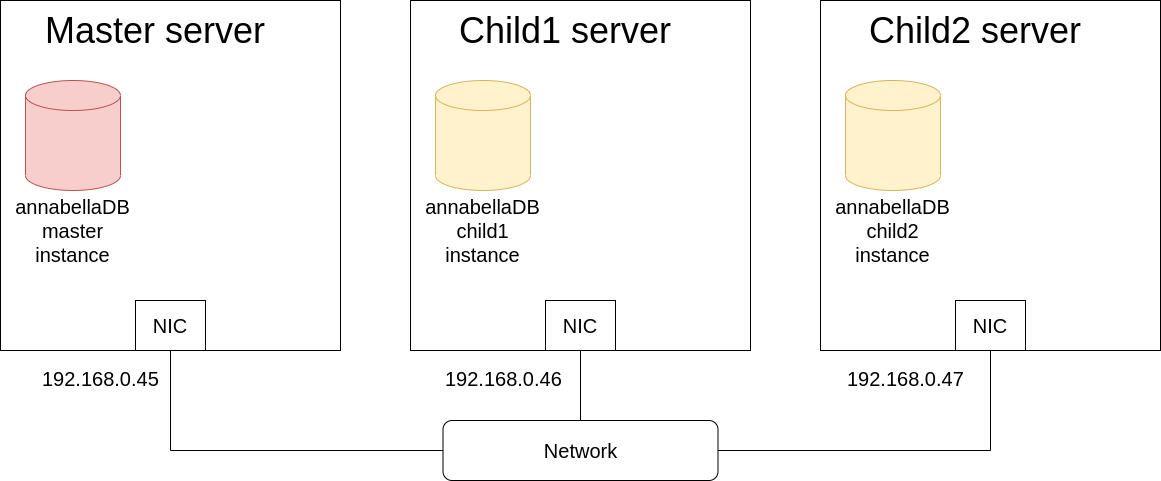

The diagram above was exported from draw.io. Its source (the exported page's mxGraphModel, read from the mxfile embedded in the PNG):
<mxGraphModel dx="1902" dy="1046" grid="1" gridSize="10" guides="1" tooltips="1" connect="1" arrows="1" fold="1" page="1" pageScale="1" pageWidth="850" pageHeight="1100" math="0" shadow="0">
  <root>
    <mxCell id="0" />
    <mxCell id="1" parent="0" />
    <mxCell id="_tVtmdJMDXeg7fQiu9dn-2" value="" style="rounded=0;whiteSpace=wrap;html=1;" vertex="1" parent="1">
      <mxGeometry x="80" y="170" width="340" height="350" as="geometry" />
    </mxCell>
    <mxCell id="_tVtmdJMDXeg7fQiu9dn-3" value="&lt;font style=&quot;font-size: 36px&quot;&gt;Master server&lt;/font&gt;" style="text;html=1;strokeColor=none;fillColor=none;align=center;verticalAlign=middle;whiteSpace=wrap;rounded=0;" vertex="1" parent="1">
      <mxGeometry x="105" y="170" width="260" height="60" as="geometry" />
    </mxCell>
    <mxCell id="_tVtmdJMDXeg7fQiu9dn-4" value="" style="shape=cylinder3;whiteSpace=wrap;html=1;boundedLbl=1;backgroundOutline=1;size=15;fillColor=#f8cecc;strokeColor=#b85450;" vertex="1" parent="1">
      <mxGeometry x="105" y="250" width="95" height="110" as="geometry" />
    </mxCell>
    <mxCell id="_tVtmdJMDXeg7fQiu9dn-5" value="&lt;font style=&quot;font-size: 20px&quot;&gt;annabellaDB master instance&lt;/font&gt;" style="text;html=1;strokeColor=none;fillColor=none;align=center;verticalAlign=middle;whiteSpace=wrap;rounded=0;" vertex="1" parent="1">
      <mxGeometry x="90" y="370" width="125" height="60" as="geometry" />
    </mxCell>
    <mxCell id="_tVtmdJMDXeg7fQiu9dn-20" style="edgeStyle=orthogonalEdgeStyle;rounded=0;orthogonalLoop=1;jettySize=auto;html=1;exitX=0.5;exitY=1;exitDx=0;exitDy=0;entryX=0;entryY=0.5;entryDx=0;entryDy=0;endArrow=none;endFill=0;" edge="1" parent="1" source="_tVtmdJMDXeg7fQiu9dn-6" target="_tVtmdJMDXeg7fQiu9dn-19">
      <mxGeometry relative="1" as="geometry" />
    </mxCell>
    <mxCell id="_tVtmdJMDXeg7fQiu9dn-6" value="&lt;font style=&quot;font-size: 20px&quot;&gt;NIC&lt;/font&gt;" style="rounded=0;whiteSpace=wrap;html=1;" vertex="1" parent="1">
      <mxGeometry x="215" y="470" width="70" height="50" as="geometry" />
    </mxCell>
    <mxCell id="_tVtmdJMDXeg7fQiu9dn-9" value="" style="rounded=0;whiteSpace=wrap;html=1;" vertex="1" parent="1">
      <mxGeometry x="490" y="170" width="340" height="350" as="geometry" />
    </mxCell>
    <mxCell id="_tVtmdJMDXeg7fQiu9dn-10" value="&lt;font style=&quot;font-size: 36px&quot;&gt;Child1 server&lt;/font&gt;" style="text;html=1;strokeColor=none;fillColor=none;align=center;verticalAlign=middle;whiteSpace=wrap;rounded=0;" vertex="1" parent="1">
      <mxGeometry x="515" y="170" width="260" height="60" as="geometry" />
    </mxCell>
    <mxCell id="_tVtmdJMDXeg7fQiu9dn-11" value="" style="shape=cylinder3;whiteSpace=wrap;html=1;boundedLbl=1;backgroundOutline=1;size=15;fillColor=#fff2cc;strokeColor=#d6b656;" vertex="1" parent="1">
      <mxGeometry x="515" y="250" width="95" height="110" as="geometry" />
    </mxCell>
    <mxCell id="_tVtmdJMDXeg7fQiu9dn-12" value="&lt;font style=&quot;font-size: 20px&quot;&gt;annabellaDB child1 instance&lt;/font&gt;" style="text;html=1;strokeColor=none;fillColor=none;align=center;verticalAlign=middle;whiteSpace=wrap;rounded=0;" vertex="1" parent="1">
      <mxGeometry x="500" y="370" width="125" height="60" as="geometry" />
    </mxCell>
    <mxCell id="_tVtmdJMDXeg7fQiu9dn-21" style="edgeStyle=orthogonalEdgeStyle;rounded=0;orthogonalLoop=1;jettySize=auto;html=1;exitX=0.5;exitY=1;exitDx=0;exitDy=0;entryX=0.5;entryY=0;entryDx=0;entryDy=0;endArrow=none;endFill=0;" edge="1" parent="1" source="_tVtmdJMDXeg7fQiu9dn-13" target="_tVtmdJMDXeg7fQiu9dn-19">
      <mxGeometry relative="1" as="geometry" />
    </mxCell>
    <mxCell id="_tVtmdJMDXeg7fQiu9dn-13" value="&lt;font style=&quot;font-size: 20px&quot;&gt;NIC&lt;/font&gt;" style="rounded=0;whiteSpace=wrap;html=1;" vertex="1" parent="1">
      <mxGeometry x="625" y="470" width="70" height="50" as="geometry" />
    </mxCell>
    <mxCell id="_tVtmdJMDXeg7fQiu9dn-14" value="" style="rounded=0;whiteSpace=wrap;html=1;" vertex="1" parent="1">
      <mxGeometry x="900" y="170" width="340" height="350" as="geometry" />
    </mxCell>
    <mxCell id="_tVtmdJMDXeg7fQiu9dn-15" value="&lt;font style=&quot;font-size: 36px&quot;&gt;Child2 server&lt;/font&gt;" style="text;html=1;strokeColor=none;fillColor=none;align=center;verticalAlign=middle;whiteSpace=wrap;rounded=0;" vertex="1" parent="1">
      <mxGeometry x="925" y="170" width="260" height="60" as="geometry" />
    </mxCell>
    <mxCell id="_tVtmdJMDXeg7fQiu9dn-16" value="" style="shape=cylinder3;whiteSpace=wrap;html=1;boundedLbl=1;backgroundOutline=1;size=15;fillColor=#fff2cc;strokeColor=#d6b656;" vertex="1" parent="1">
      <mxGeometry x="925" y="250" width="95" height="110" as="geometry" />
    </mxCell>
    <mxCell id="_tVtmdJMDXeg7fQiu9dn-17" value="&lt;font style=&quot;font-size: 20px&quot;&gt;annabellaDB child2 instance&lt;/font&gt;" style="text;html=1;strokeColor=none;fillColor=none;align=center;verticalAlign=middle;whiteSpace=wrap;rounded=0;" vertex="1" parent="1">
      <mxGeometry x="910" y="370" width="125" height="60" as="geometry" />
    </mxCell>
    <mxCell id="_tVtmdJMDXeg7fQiu9dn-22" style="edgeStyle=orthogonalEdgeStyle;rounded=0;orthogonalLoop=1;jettySize=auto;html=1;exitX=0.5;exitY=1;exitDx=0;exitDy=0;entryX=1;entryY=0.5;entryDx=0;entryDy=0;endArrow=none;endFill=0;" edge="1" parent="1" source="_tVtmdJMDXeg7fQiu9dn-18" target="_tVtmdJMDXeg7fQiu9dn-19">
      <mxGeometry relative="1" as="geometry" />
    </mxCell>
    <mxCell id="_tVtmdJMDXeg7fQiu9dn-18" value="&lt;font style=&quot;font-size: 20px&quot;&gt;NIC&lt;/font&gt;" style="rounded=0;whiteSpace=wrap;html=1;" vertex="1" parent="1">
      <mxGeometry x="1035" y="470" width="70" height="50" as="geometry" />
    </mxCell>
    <mxCell id="_tVtmdJMDXeg7fQiu9dn-19" value="&lt;font style=&quot;font-size: 20px&quot;&gt;Network&lt;br&gt;&lt;/font&gt;" style="rounded=1;whiteSpace=wrap;html=1;" vertex="1" parent="1">
      <mxGeometry x="522.5" y="590" width="275" height="60" as="geometry" />
    </mxCell>
    <UserObject label="&lt;font style=&quot;font-size: 20px&quot;&gt;192.168.0.45&lt;/font&gt;" link="192.168.0.45" id="_tVtmdJMDXeg7fQiu9dn-23">
      <mxCell style="text;whiteSpace=wrap;html=1;" vertex="1" parent="1">
        <mxGeometry x="120" y="530" width="140" height="30" as="geometry" />
      </mxCell>
    </UserObject>
    <UserObject label="&lt;font style=&quot;font-size: 20px&quot;&gt;192.168.0.46&lt;/font&gt;" link="192.168.0.45" id="_tVtmdJMDXeg7fQiu9dn-25">
      <mxCell style="text;whiteSpace=wrap;html=1;" vertex="1" parent="1">
        <mxGeometry x="522.5" y="530" width="140" height="30" as="geometry" />
      </mxCell>
    </UserObject>
    <UserObject label="&lt;font style=&quot;font-size: 20px&quot;&gt;192.168.0.47&lt;/font&gt;" link="192.168.0.45" id="_tVtmdJMDXeg7fQiu9dn-26">
      <mxCell style="text;whiteSpace=wrap;html=1;" vertex="1" parent="1">
        <mxGeometry x="925" y="530" width="140" height="30" as="geometry" />
      </mxCell>
    </UserObject>
  </root>
</mxGraphModel>